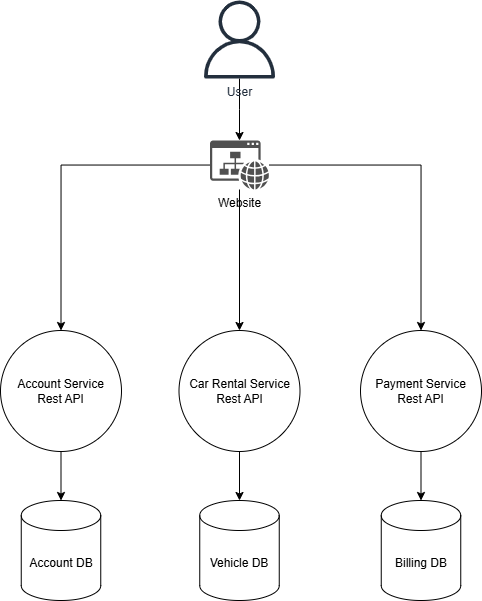

The diagram above was exported from draw.io. Its source (the exported page's mxGraphModel, read from the mxfile embedded in the PNG):
<mxGraphModel dx="1603" dy="869" grid="1" gridSize="10" guides="1" tooltips="1" connect="1" arrows="1" fold="1" page="1" pageScale="1" pageWidth="850" pageHeight="1100" math="0" shadow="0">
  <root>
    <mxCell id="0" />
    <mxCell id="1" parent="0" />
    <mxCell id="QByoW5Thjq75gK6h-EAz-3" style="edgeStyle=orthogonalEdgeStyle;rounded=0;orthogonalLoop=1;jettySize=auto;html=1;" parent="1" source="QByoW5Thjq75gK6h-EAz-1" target="QByoW5Thjq75gK6h-EAz-2" edge="1">
      <mxGeometry relative="1" as="geometry" />
    </mxCell>
    <mxCell id="QByoW5Thjq75gK6h-EAz-1" value="User" style="sketch=0;outlineConnect=0;fontColor=#232F3E;gradientColor=none;fillColor=#232F3D;strokeColor=none;dashed=0;verticalLabelPosition=bottom;verticalAlign=top;align=center;html=1;fontSize=12;fontStyle=0;aspect=fixed;pointerEvents=1;shape=mxgraph.aws4.user;" parent="1" vertex="1">
      <mxGeometry x="390" y="20" width="78" height="78" as="geometry" />
    </mxCell>
    <mxCell id="QByoW5Thjq75gK6h-EAz-14" style="edgeStyle=orthogonalEdgeStyle;rounded=0;orthogonalLoop=1;jettySize=auto;html=1;entryX=0.5;entryY=0;entryDx=0;entryDy=0;" parent="1" source="QByoW5Thjq75gK6h-EAz-2" target="QByoW5Thjq75gK6h-EAz-4" edge="1">
      <mxGeometry relative="1" as="geometry" />
    </mxCell>
    <mxCell id="QByoW5Thjq75gK6h-EAz-15" style="edgeStyle=orthogonalEdgeStyle;rounded=0;orthogonalLoop=1;jettySize=auto;html=1;" parent="1" source="QByoW5Thjq75gK6h-EAz-2" target="QByoW5Thjq75gK6h-EAz-12" edge="1">
      <mxGeometry relative="1" as="geometry" />
    </mxCell>
    <mxCell id="QByoW5Thjq75gK6h-EAz-16" style="edgeStyle=orthogonalEdgeStyle;rounded=0;orthogonalLoop=1;jettySize=auto;html=1;" parent="1" source="QByoW5Thjq75gK6h-EAz-2" target="QByoW5Thjq75gK6h-EAz-9" edge="1">
      <mxGeometry relative="1" as="geometry" />
    </mxCell>
    <mxCell id="QByoW5Thjq75gK6h-EAz-2" value="Website" style="sketch=0;pointerEvents=1;shadow=0;dashed=0;html=1;strokeColor=none;fillColor=#505050;labelPosition=center;verticalLabelPosition=bottom;verticalAlign=top;outlineConnect=0;align=center;shape=mxgraph.office.concepts.website;" parent="1" vertex="1">
      <mxGeometry x="399.5" y="160" width="59" height="49" as="geometry" />
    </mxCell>
    <mxCell id="QByoW5Thjq75gK6h-EAz-6" style="edgeStyle=orthogonalEdgeStyle;rounded=0;orthogonalLoop=1;jettySize=auto;html=1;entryX=0.5;entryY=0;entryDx=0;entryDy=0;entryPerimeter=0;" parent="1" source="QByoW5Thjq75gK6h-EAz-4" target="QByoW5Thjq75gK6h-EAz-7" edge="1">
      <mxGeometry relative="1" as="geometry">
        <mxPoint x="250" y="511" as="targetPoint" />
      </mxGeometry>
    </mxCell>
    <mxCell id="QByoW5Thjq75gK6h-EAz-4" value="Account Service&lt;div&gt;Rest API&lt;/div&gt;" style="ellipse;whiteSpace=wrap;html=1;aspect=fixed;" parent="1" vertex="1">
      <mxGeometry x="190" y="350" width="121" height="121" as="geometry" />
    </mxCell>
    <mxCell id="QByoW5Thjq75gK6h-EAz-7" value="Account DB" style="shape=cylinder3;whiteSpace=wrap;html=1;boundedLbl=1;backgroundOutline=1;size=15;" parent="1" vertex="1">
      <mxGeometry x="210.75" y="520" width="79.5" height="100" as="geometry" />
    </mxCell>
    <mxCell id="QByoW5Thjq75gK6h-EAz-8" style="edgeStyle=orthogonalEdgeStyle;rounded=0;orthogonalLoop=1;jettySize=auto;html=1;entryX=0.5;entryY=0;entryDx=0;entryDy=0;entryPerimeter=0;" parent="1" source="QByoW5Thjq75gK6h-EAz-9" target="QByoW5Thjq75gK6h-EAz-10" edge="1">
      <mxGeometry relative="1" as="geometry">
        <mxPoint x="425" y="511" as="targetPoint" />
      </mxGeometry>
    </mxCell>
    <mxCell id="QByoW5Thjq75gK6h-EAz-9" value="Car Rental Service&lt;div&gt;Rest API&lt;/div&gt;" style="ellipse;whiteSpace=wrap;html=1;aspect=fixed;" parent="1" vertex="1">
      <mxGeometry x="368.5" y="350" width="121" height="121" as="geometry" />
    </mxCell>
    <mxCell id="QByoW5Thjq75gK6h-EAz-10" value="Vehicle DB" style="shape=cylinder3;whiteSpace=wrap;html=1;boundedLbl=1;backgroundOutline=1;size=15;" parent="1" vertex="1">
      <mxGeometry x="389.25" y="520" width="79.5" height="100" as="geometry" />
    </mxCell>
    <mxCell id="QByoW5Thjq75gK6h-EAz-11" style="edgeStyle=orthogonalEdgeStyle;rounded=0;orthogonalLoop=1;jettySize=auto;html=1;entryX=0.5;entryY=0;entryDx=0;entryDy=0;entryPerimeter=0;" parent="1" source="QByoW5Thjq75gK6h-EAz-12" target="QByoW5Thjq75gK6h-EAz-13" edge="1">
      <mxGeometry relative="1" as="geometry">
        <mxPoint x="610" y="511" as="targetPoint" />
      </mxGeometry>
    </mxCell>
    <mxCell id="QByoW5Thjq75gK6h-EAz-12" value="Payment Service&lt;div&gt;Rest API&lt;/div&gt;" style="ellipse;whiteSpace=wrap;html=1;aspect=fixed;" parent="1" vertex="1">
      <mxGeometry x="550" y="350" width="121" height="121" as="geometry" />
    </mxCell>
    <mxCell id="QByoW5Thjq75gK6h-EAz-13" value="Billing DB" style="shape=cylinder3;whiteSpace=wrap;html=1;boundedLbl=1;backgroundOutline=1;size=15;" parent="1" vertex="1">
      <mxGeometry x="570.75" y="520" width="79.5" height="100" as="geometry" />
    </mxCell>
  </root>
</mxGraphModel>